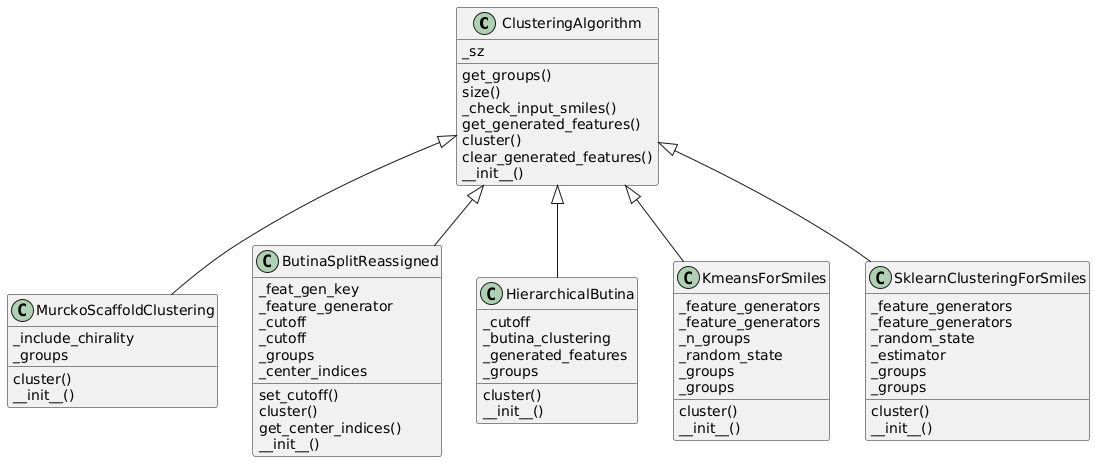

The diagram above was rendered by PlantUML. Its source (embedded in the PNG):
@startuml
class ClusteringAlgorithm {
    get_groups()
    size()
    _check_input_smiles()
    get_generated_features()
    cluster()
    clear_generated_features()
        _sz
    __init__()
}
class MurckoScaffoldClustering {
    cluster()
        _include_chirality
    _groups
    __init__()
}
class ButinaSplitReassigned {
    set_cutoff()
    cluster()
    get_center_indices()
        _feat_gen_key
    _feature_generator
    _cutoff
    _cutoff
    _groups
    _center_indices
    __init__()
}
class HierarchicalButina {
    cluster()
        _cutoff
    _butina_clustering
    _generated_features
    _groups
    __init__()
}
class KmeansForSmiles {
    cluster()
        _feature_generators
    _feature_generators
    _n_groups
    _random_state
    _groups
    _groups
    __init__()
}
class SklearnClusteringForSmiles {
    cluster()
        _feature_generators
    _feature_generators
    _random_state
    _estimator
    _groups
    _groups
    __init__()
}
ClusteringAlgorithm <|-- MurckoScaffoldClustering
ClusteringAlgorithm <|-- ButinaSplitReassigned
ClusteringAlgorithm <|-- HierarchicalButina
ClusteringAlgorithm <|-- KmeansForSmiles
ClusteringAlgorithm <|-- SklearnClusteringForSmiles
@enduml